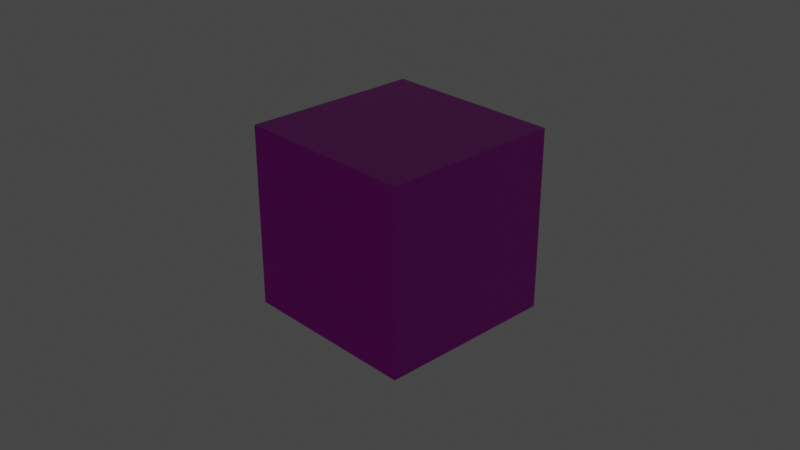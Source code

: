 # Source: 29_multiex_multitex_normalbakebug.blend  (saved by Blender 3.4.6; exported with 4.5.12 LTS)
import bpy
from mathutils import Matrix  # noqa: F401  (used for matrix-valued properties, if any)

bpy.ops.wm.read_factory_settings(use_empty=True)
scene = bpy.context.scene
scene.name = 'Scene'

# ---- collections
col_collection = bpy.data.collections.new('Collection'); scene.collection.children.link(col_collection)

# ---- images (referenced by path relative to the original .blend; pixels are not part of the script)
import os
ASSET_DIR = os.environ.get("B2B_ASSET_DIR", "")  # directory of the original .blend (textures are referenced by path, not embedded)
HERE = os.path.dirname(os.path.abspath(__file__))  # packed textures are extracted next to this script under _unpacked/

def load_image(name, relpath, width, height, colorspace="sRGB"):
    """Load a texture the original file referenced (path relative to the .blend, or extracted next to this script)."""
    p = next((c for c in (os.path.join(HERE, relpath), os.path.join(ASSET_DIR, relpath)) if relpath and os.path.exists(c)), "")
    if p:
        img = bpy.data.images.load(p, check_existing=True)
        img.name = name
    else:  # same state as the original file: an image datablock whose file is absent (Cycles renders it pink)
        img = bpy.data.images.new(name, width, height)
        img.source = "FILE"
        img.filepath = "//" + (relpath or name)
    img.colorspace_settings.name = colorspace
    return img
img_184993497_612x612_jpg = load_image('184993497-612x612.jpg', 'textures/184993497-612x612.jpg', 1024, 1024, 'sRGB')
img_texturescom_brick_stonecladding2_512_normal_tif = load_image('TexturesCom_Brick_StoneCladding2_512_normal.tif', 'TexturesCom_Brick_StoneCladding2_512_normal.tif', 1024, 1024, 'Non-Color')
img_texturescom_brick_stonecladding2_512_albedo_tif = load_image('TexturesCom_Brick_StoneCladding2_512_albedo.tif', 'TexturesCom_Brick_StoneCladding2_512_albedo.tif', 1024, 1024, 'sRGB')
img_marble062_col_jpg = load_image('Marble062_COL.jpg', 'textures/Marble062_COL.jpg', 1024, 1024, 'sRGB')

# ---- materials (node trees are filled in below, after node groups)
mat_wood = bpy.data.materials.new('wood')
mat_stone_withnrm = bpy.data.materials.new('stone_withnrm')
mat_stone_withnrm.alpha_threshold = 0.0
mat_stone_withnrm.line_color = (0.0, 0.0, 0.0, 1.0)
mat_marble = bpy.data.materials.new('marble')

# ---- material node trees
mat_wood.use_nodes = True; mat_wood.node_tree.nodes.clear()
_N = mat_wood.node_tree.nodes; _L = mat_wood.node_tree.links
n0 = _N.new('ShaderNodeBsdfPrincipled'); n0.name = 'Principled BSDF'; n0.location = (37, 300)
n0.distribution = 'GGX'
n0.subsurface_method = 'BURLEY'
n0.inputs[3].default_value = 1.45
n0.inputs[27].default_value = (0.0, 0.0, 0.0, 1.0)
n0.inputs[28].default_value = 1.0
n1 = _N.new('ShaderNodeOutputMaterial'); n1.name = 'Material Output'; n1.location = (327, 300)
n2 = _N.new('ShaderNodeTexImage'); n2.name = 'Image Texture'; n2.location = (-503, 238)
n2.image = img_184993497_612x612_jpg
n3 = _N.new('ShaderNodeBrightContrast'); n3.name = 'Bright/Contrast'; n3.location = (-183, 138)
n3.inputs[1].default_value = 0.3
n3.inputs[2].default_value = 0.3
_L.new(n0.outputs[0], n1.inputs[0])
_L.new(n2.outputs[0], n0.inputs[0])
_L.new(n2.outputs[0], n3.inputs[0])
_L.new(n3.outputs[0], n0.inputs[2])
n1.is_active_output = True
mat_stone_withnrm.use_nodes = True; mat_stone_withnrm.node_tree.nodes.clear()
_N = mat_stone_withnrm.node_tree.nodes; _L = mat_stone_withnrm.node_tree.links
n0 = _N.new('ShaderNodeOutputMaterial'); n0.name = 'Material Output'; n0.location = (300, 300)
n1 = _N.new('ShaderNodeBsdfPrincipled'); n1.name = 'Principled BSDF'; n1.location = (10, 300)
n1.distribution = 'GGX'
n1.subsurface_method = 'BURLEY'
n1.inputs[2].default_value = 0.4
n1.inputs[3].default_value = 1.45
n1.inputs[27].default_value = (0.0, 0.0, 0.0, 1.0)
n1.inputs[28].default_value = 1.0
n2 = _N.new('ShaderNodeNormalMap'); n2.name = 'Normal Map'; n2.location = (-266, -127)
n3 = _N.new('ShaderNodeTexImage'); n3.name = 'Image Texture.001'; n3.location = (-617, -145)
n3.image = img_texturescom_brick_stonecladding2_512_normal_tif
n4 = _N.new('ShaderNodeTexImage'); n4.name = 'Image Texture'; n4.location = (-431, 227)
n4.image = img_texturescom_brick_stonecladding2_512_albedo_tif
_L.new(n1.outputs[0], n0.inputs[0])
_L.new(n4.outputs[0], n1.inputs[0])
_L.new(n3.outputs[0], n2.inputs[1])
_L.new(n2.outputs[0], n1.inputs[5])
n0.is_active_output = True
mat_marble.use_nodes = True; mat_marble.node_tree.nodes.clear()
_N = mat_marble.node_tree.nodes; _L = mat_marble.node_tree.links
n0 = _N.new('ShaderNodeBsdfPrincipled'); n0.name = 'Principled BSDF'; n0.location = (10, 300)
n0.distribution = 'GGX'
n0.subsurface_method = 'BURLEY'
n0.inputs[3].default_value = 1.45
n0.inputs[27].default_value = (0.0, 0.0, 0.0, 1.0)
n0.inputs[28].default_value = 1.0
n1 = _N.new('ShaderNodeOutputMaterial'); n1.name = 'Material Output'; n1.location = (300, 300)
n2 = _N.new('ShaderNodeTexImage'); n2.name = 'Image Texture'; n2.location = (-455, 171)
n2.image = img_marble062_col_jpg
_L.new(n0.outputs[0], n1.inputs[0])
_L.new(n2.outputs[0], n0.inputs[0])
_L.new(n2.outputs[0], n0.inputs[2])
n1.is_active_output = True

# ---- world
world_world = bpy.data.worlds.new('World'); scene.world = world_world
world_world.use_nodes = True; world_world.node_tree.nodes.clear()
_N = world_world.node_tree.nodes; _L = world_world.node_tree.links
n0 = _N.new('ShaderNodeOutputWorld'); n0.name = 'World Output'; n0.location = (300, 300)
n1 = _N.new('ShaderNodeBackground'); n1.name = 'Background'; n1.location = (10, 300)
n1.inputs[0].default_value = (0.05088, 0.05088, 0.05088, 1.0)
_L.new(n1.outputs[0], n0.inputs[0])
n0.is_active_output = True
world_world.color = (0.05088, 0.05088, 0.05088)
world_world.use_sun_shadow = False
world_world.sun_shadow_jitter_overblur = 0.0

# ---- cameras
cam_camera = bpy.data.cameras.new('Camera')
cam_camera.clip_end = 100.0
cam_camera.ortho_scale = 7.314

# ---- lights
light_light = bpy.data.lights.new('Light', 'POINT')
light_light.transmission_factor = 0.0
light_light.energy = 1000.0
light_light.shadow_soft_size = 0.1
light_light.shadow_maximum_resolution = 0.006
light_light.use_absolute_resolution = True

# ---- meshes
me_cube = bpy.data.meshes.new('Cube')
me_cube.from_pydata([(1.0, 1.0, 1.0), (1.0, 1.0, -1.0), (1.0, -1.0, 1.0), (1.0, -1.0, -1.0), (-1.0, 1.0, 1.0), (-1.0, 1.0, -1.0), (-1.0, -1.0, 1.0), (-1.0, -1.0, -1.0)], [], [(0, 4, 6, 2), (3, 2, 6, 7), (7, 6, 4, 5), (5, 1, 3, 7), (1, 0, 2, 3), (5, 4, 0, 1)])
me_cube.polygons.foreach_set('material_index', [1, 1, 2, 1, 1, 0])
_uv = me_cube.uv_layers.new(name='UVMap')
_uv.uv.foreach_set('vector', [0.0, 0.0, 1.0, 0.0, 1.0, 1.0, 0.0, 1.0, 0.0, 0.0, 1.0, 0.0, 1.0, 1.0, 0.0, 1.0, 0.0, 0.0, 1.0, 0.0, 1.0, 1.0, 0.0, 1.0, 0.0, 0.0, 1.0, 0.0, 1.0, 1.0, 0.0, 1.0, 0.0, 0.0, 1.0, 0.0, 1.0, 1.0, 0.0, 1.0, 0.0, 0.0, 1.0, 0.0, 1.0, 1.0, 0.0, 1.0])
me_cube.materials.append(mat_wood)
me_cube.materials.append(mat_stone_withnrm)
me_cube.materials.append(mat_marble)
me_cube.use_remesh_preserve_volume = False
me_cube.use_remesh_preserve_attributes = False
me_cube.use_mirror_vertex_groups = False
me_cube.update()

# ---- objects
ob_cube = bpy.data.objects.new('Cube', me_cube)
ob_light = bpy.data.objects.new('Light', light_light)
ob_camera = bpy.data.objects.new('Camera', cam_camera)

# ---- transforms, parenting, visibility, modifiers, constraints
ob_cube.location = (0.0, 0.0, 0.0)
ob_cube.lock_rotations_4d = False
ob_cube.empty_display_type = 'ARROWS'
ob_cube.lineart.crease_threshold = 0.0
ob_light.location = (0.3157, 2.368, 0.7013)
ob_light.rotation_euler = (0.6503, 0.05522, 1.866)
ob_light.lock_rotations_4d = False
ob_light.empty_display_type = 'ARROWS'
ob_light.color = (0.0, 0.0, 0.0, 0.0)
ob_light.lineart.crease_threshold = 0.0
ob_camera.location = (7.359, -6.926, 4.958)
ob_camera.rotation_euler = (1.109, 0.0, 0.8149)
ob_camera.lock_rotations_4d = False
ob_camera.empty_display_type = 'ARROWS'
ob_camera.color = (0.0, 0.0, 0.0, 0.0)
ob_camera.display_type = 'WIRE'
ob_camera.lineart.crease_threshold = 0.0

# ---- collection membership
col_collection.objects.link(ob_cube)
col_collection.objects.link(ob_light)
col_collection.objects.link(ob_camera)

# ---- scene / render settings (as saved in the file)
scene.camera = ob_camera
scene.frame_start = 1; scene.frame_end = 250; scene.frame_set(0)
scene.render.engine = 'CYCLES'
scene.cycles.use_denoising = False
scene.cycles.samples = 128
scene.cycles.sampling_pattern = 'TABULATED_SOBOL'
scene.cycles.use_adaptive_sampling = False
scene.cycles.use_light_tree = False
scene.view_settings.view_transform = 'Filmic'
bpy.context.view_layer.update()
